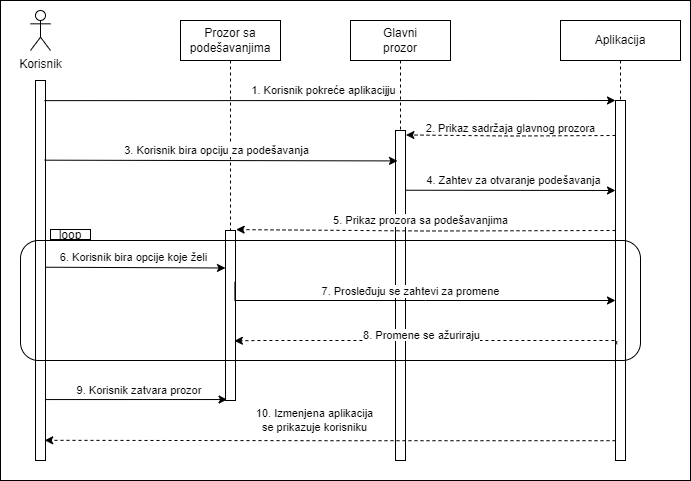

The diagram above was exported from draw.io. Its source (the exported page's mxGraphModel, read from the mxfile embedded in the PNG):
<mxGraphModel dx="1050" dy="541" grid="1" gridSize="10" guides="1" tooltips="1" connect="1" arrows="1" fold="1" page="1" pageScale="1" pageWidth="827" pageHeight="1169" math="0" shadow="0">
  <root>
    <mxCell id="0" />
    <mxCell id="1" parent="0" />
    <mxCell id="9gInP35kRoFo59r-6vyA-49" value="" style="rounded=0;whiteSpace=wrap;html=1;fillColor=none;" vertex="1" parent="1">
      <mxGeometry x="70" y="20" width="690" height="480" as="geometry" />
    </mxCell>
    <mxCell id="9gInP35kRoFo59r-6vyA-42" value="" style="rounded=0;whiteSpace=wrap;html=1;" vertex="1" parent="1">
      <mxGeometry x="295" y="250" width="10" height="170" as="geometry" />
    </mxCell>
    <mxCell id="9gInP35kRoFo59r-6vyA-8" value="" style="rounded=0;whiteSpace=wrap;html=1;" vertex="1" parent="1">
      <mxGeometry x="465" y="150" width="10" height="330" as="geometry" />
    </mxCell>
    <mxCell id="9gInP35kRoFo59r-6vyA-7" value="" style="rounded=0;whiteSpace=wrap;html=1;" vertex="1" parent="1">
      <mxGeometry x="105" y="100" width="10" height="380" as="geometry" />
    </mxCell>
    <mxCell id="9gInP35kRoFo59r-6vyA-9" value="" style="rounded=0;whiteSpace=wrap;html=1;" vertex="1" parent="1">
      <mxGeometry x="685" y="120" width="10" height="360" as="geometry" />
    </mxCell>
    <mxCell id="9gInP35kRoFo59r-6vyA-33" value="" style="rounded=1;whiteSpace=wrap;html=1;align=center;labelPosition=center;verticalLabelPosition=middle;verticalAlign=middle;fillColor=none;" vertex="1" parent="1">
      <mxGeometry x="90" y="260" width="620" height="120" as="geometry" />
    </mxCell>
    <mxCell id="9gInP35kRoFo59r-6vyA-1" value="Korisnik&lt;br&gt;" style="shape=umlActor;verticalLabelPosition=bottom;verticalAlign=top;html=1;outlineConnect=0;" vertex="1" parent="1">
      <mxGeometry x="100" y="30" width="20" height="40" as="geometry" />
    </mxCell>
    <mxCell id="9gInP35kRoFo59r-6vyA-13" style="edgeStyle=orthogonalEdgeStyle;rounded=0;orthogonalLoop=1;jettySize=auto;html=1;endArrow=none;endFill=0;dashed=1;" edge="1" parent="1" source="9gInP35kRoFo59r-6vyA-4" target="9gInP35kRoFo59r-6vyA-8">
      <mxGeometry relative="1" as="geometry" />
    </mxCell>
    <mxCell id="9gInP35kRoFo59r-6vyA-4" value="Glavni&lt;br&gt;prozor" style="rounded=0;whiteSpace=wrap;html=1;" vertex="1" parent="1">
      <mxGeometry x="420" y="40" width="100" height="40" as="geometry" />
    </mxCell>
    <mxCell id="9gInP35kRoFo59r-6vyA-17" style="edgeStyle=orthogonalEdgeStyle;rounded=0;orthogonalLoop=1;jettySize=auto;html=1;endArrow=none;endFill=0;dashed=1;" edge="1" parent="1" source="9gInP35kRoFo59r-6vyA-5" target="9gInP35kRoFo59r-6vyA-9">
      <mxGeometry relative="1" as="geometry" />
    </mxCell>
    <mxCell id="9gInP35kRoFo59r-6vyA-5" value="Aplikacija" style="rounded=0;whiteSpace=wrap;html=1;" vertex="1" parent="1">
      <mxGeometry x="630" y="40" width="120" height="40" as="geometry" />
    </mxCell>
    <mxCell id="9gInP35kRoFo59r-6vyA-19" value="1. Korisnik pokreće aplikacijju" style="endArrow=classic;html=1;rounded=0;entryX=0;entryY=0;entryDx=0;entryDy=0;exitX=0.906;exitY=0.053;exitDx=0;exitDy=0;exitPerimeter=0;" edge="1" parent="1" source="9gInP35kRoFo59r-6vyA-7" target="9gInP35kRoFo59r-6vyA-9">
      <mxGeometry x="-0.0244" y="10" width="50" height="50" relative="1" as="geometry">
        <mxPoint x="120" y="120" as="sourcePoint" />
        <mxPoint x="540" y="120" as="targetPoint" />
        <mxPoint as="offset" />
      </mxGeometry>
    </mxCell>
    <mxCell id="9gInP35kRoFo59r-6vyA-22" value="&lt;br&gt;&lt;span style=&quot;color: rgb(0, 0, 0); font-family: Helvetica; font-size: 11px; font-style: normal; font-variant-ligatures: normal; font-variant-caps: normal; font-weight: 400; letter-spacing: normal; orphans: 2; text-align: center; text-indent: 0px; text-transform: none; widows: 2; word-spacing: 0px; -webkit-text-stroke-width: 0px; text-decoration-thickness: initial; text-decoration-style: initial; text-decoration-color: initial; float: none; display: inline !important;&quot;&gt;2. Prikaz sadržaja glavnog prozora&lt;/span&gt;" style="edgeStyle=orthogonalEdgeStyle;rounded=0;orthogonalLoop=1;jettySize=auto;html=1;exitX=0;exitY=0.25;exitDx=0;exitDy=0;entryX=1.043;entryY=0.314;entryDx=0;entryDy=0;entryPerimeter=0;dashed=1;labelBackgroundColor=none;verticalAlign=middle;" edge="1" parent="1">
      <mxGeometry x="0.005" y="-14" relative="1" as="geometry">
        <mxPoint x="685" y="155.00000000000023" as="sourcePoint" />
        <mxPoint x="475.42999999999984" y="154.44000000000005" as="targetPoint" />
        <mxPoint as="offset" />
      </mxGeometry>
    </mxCell>
    <mxCell id="9gInP35kRoFo59r-6vyA-24" value="6. Korisnik bira opcije koje želi" style="endArrow=classic;html=1;rounded=0;exitX=1.043;exitY=0.544;exitDx=0;exitDy=0;exitPerimeter=0;entryX=0;entryY=0.25;entryDx=0;entryDy=0;" edge="1" parent="1">
      <mxGeometry x="-0.0244" y="10" width="50" height="50" relative="1" as="geometry">
        <mxPoint x="115.43000000000006" y="286.72" as="sourcePoint" />
        <mxPoint x="295" y="287.5" as="targetPoint" />
        <mxPoint as="offset" />
      </mxGeometry>
    </mxCell>
    <mxCell id="9gInP35kRoFo59r-6vyA-26" value="7. Prosleđuju se zahtevi za promene" style="edgeStyle=orthogonalEdgeStyle;rounded=0;orthogonalLoop=1;jettySize=auto;html=1;entryX=0;entryY=0.5;entryDx=0;entryDy=0;align=center;labelPosition=center;verticalLabelPosition=middle;verticalAlign=middle;spacing=2;exitX=0.941;exitY=0.302;exitDx=0;exitDy=0;exitPerimeter=0;" edge="1" parent="1" source="9gInP35kRoFo59r-6vyA-42">
      <mxGeometry x="-0.0274" y="9" relative="1" as="geometry">
        <mxPoint x="475" y="320" as="sourcePoint" />
        <mxPoint x="685" y="320" as="targetPoint" />
        <mxPoint as="offset" />
        <Array as="points">
          <mxPoint x="495" y="320" />
          <mxPoint x="685" y="320" />
        </Array>
      </mxGeometry>
    </mxCell>
    <mxCell id="9gInP35kRoFo59r-6vyA-30" value="10. Izmenjena aplikacija &lt;br&gt;se prikazuje korisniku" style="edgeStyle=orthogonalEdgeStyle;rounded=0;orthogonalLoop=1;jettySize=auto;html=1;entryX=0.922;entryY=0.789;entryDx=0;entryDy=0;entryPerimeter=0;dashed=1;verticalAlign=middle;exitX=0;exitY=0.945;exitDx=0;exitDy=0;exitPerimeter=0;" edge="1" parent="1" source="9gInP35kRoFo59r-6vyA-9">
      <mxGeometry x="0.0542" y="-20" relative="1" as="geometry">
        <mxPoint x="295.59000000000015" y="460.06999999999994" as="sourcePoint" />
        <mxPoint x="114.21999999999991" y="459.81999999999994" as="targetPoint" />
        <mxPoint as="offset" />
      </mxGeometry>
    </mxCell>
    <mxCell id="9gInP35kRoFo59r-6vyA-34" value="loop" style="text;html=1;strokeColor=none;fillColor=none;align=center;verticalAlign=middle;whiteSpace=wrap;rounded=0;" vertex="1" parent="1">
      <mxGeometry x="125" y="250" width="30" height="10" as="geometry" />
    </mxCell>
    <mxCell id="9gInP35kRoFo59r-6vyA-35" value="" style="rounded=0;whiteSpace=wrap;html=1;fillColor=none;" vertex="1" parent="1">
      <mxGeometry x="120" y="249" width="40" height="10" as="geometry" />
    </mxCell>
    <mxCell id="9gInP35kRoFo59r-6vyA-39" value="4. Zahtev za otvaranje podešavanja" style="endArrow=classic;html=1;rounded=0;entryX=0;entryY=0;entryDx=0;entryDy=0;exitX=0.967;exitY=0.181;exitDx=0;exitDy=0;exitPerimeter=0;" edge="1" parent="1" source="9gInP35kRoFo59r-6vyA-8">
      <mxGeometry x="0.0233" y="10" width="50" height="50" relative="1" as="geometry">
        <mxPoint x="480" y="210" as="sourcePoint" />
        <mxPoint x="685" y="210" as="targetPoint" />
        <mxPoint as="offset" />
      </mxGeometry>
    </mxCell>
    <mxCell id="9gInP35kRoFo59r-6vyA-43" style="edgeStyle=orthogonalEdgeStyle;rounded=0;orthogonalLoop=1;jettySize=auto;html=1;endArrow=none;endFill=0;dashed=1;" edge="1" parent="1" source="9gInP35kRoFo59r-6vyA-44" target="9gInP35kRoFo59r-6vyA-42">
      <mxGeometry relative="1" as="geometry" />
    </mxCell>
    <mxCell id="9gInP35kRoFo59r-6vyA-44" value="Prozor sa podešavanjima" style="rounded=0;whiteSpace=wrap;html=1;" vertex="1" parent="1">
      <mxGeometry x="250" y="40" width="100" height="40" as="geometry" />
    </mxCell>
    <mxCell id="9gInP35kRoFo59r-6vyA-37" value="3. Korisnik bira opciju za podešavanja" style="endArrow=classic;html=1;rounded=0;entryX=0.2;entryY=0.274;entryDx=0;entryDy=0;exitX=0.922;exitY=0.236;exitDx=0;exitDy=0;exitPerimeter=0;entryPerimeter=0;" edge="1" parent="1">
      <mxGeometry x="-0.0244" y="10" width="50" height="50" relative="1" as="geometry">
        <mxPoint x="114.22000000000014" y="179.67999999999995" as="sourcePoint" />
        <mxPoint x="467.0000000000002" y="180.41999999999996" as="targetPoint" />
        <mxPoint as="offset" />
      </mxGeometry>
    </mxCell>
    <mxCell id="9gInP35kRoFo59r-6vyA-45" value="5. Prikaz prozora sa podešavanjima" style="edgeStyle=orthogonalEdgeStyle;rounded=0;orthogonalLoop=1;jettySize=auto;html=1;entryX=1.067;entryY=0.33;entryDx=0;entryDy=0;entryPerimeter=0;dashed=1;" edge="1" parent="1">
      <mxGeometry x="0.0306" y="-10" relative="1" as="geometry">
        <mxPoint x="685" y="250.0000000000001" as="sourcePoint" />
        <mxPoint x="305.6700000000001" y="249.0999999999999" as="targetPoint" />
        <mxPoint as="offset" />
      </mxGeometry>
    </mxCell>
    <mxCell id="9gInP35kRoFo59r-6vyA-27" value="&lt;span style=&quot;color: rgb(0, 0, 0); font-family: Helvetica; font-size: 11px; font-style: normal; font-variant-ligatures: normal; font-variant-caps: normal; font-weight: 400; letter-spacing: normal; orphans: 2; text-align: center; text-indent: 0px; text-transform: none; widows: 2; word-spacing: 0px; -webkit-text-stroke-width: 0px; text-decoration-thickness: initial; text-decoration-style: initial; text-decoration-color: initial; float: none; display: inline !important; background-color: rgb(255, 255, 255);&quot;&gt;8. Promene se ažuriraju&lt;/span&gt;" style="edgeStyle=orthogonalEdgeStyle;rounded=0;orthogonalLoop=1;jettySize=auto;html=1;exitX=0.121;exitY=0.677;exitDx=0;exitDy=0;dashed=1;labelBackgroundColor=none;verticalAlign=middle;exitPerimeter=0;entryX=0.887;entryY=0.649;entryDx=0;entryDy=0;entryPerimeter=0;" edge="1" parent="1" source="9gInP35kRoFo59r-6vyA-9" target="9gInP35kRoFo59r-6vyA-42">
      <mxGeometry x="0.0327" y="-5" relative="1" as="geometry">
        <mxPoint x="685" y="355.0000000000002" as="sourcePoint" />
        <mxPoint x="310" y="360" as="targetPoint" />
        <mxPoint as="offset" />
        <Array as="points">
          <mxPoint x="686" y="360" />
          <mxPoint x="330" y="360" />
        </Array>
      </mxGeometry>
    </mxCell>
    <mxCell id="9gInP35kRoFo59r-6vyA-48" value="9. Korisnik zatvara prozor&amp;nbsp;" style="endArrow=classic;html=1;rounded=0;exitX=0.948;exitY=0.787;exitDx=0;exitDy=0;exitPerimeter=0;entryX=0.157;entryY=0.648;entryDx=0;entryDy=0;entryPerimeter=0;" edge="1" parent="1">
      <mxGeometry x="0.0492" y="9" width="50" height="50" relative="1" as="geometry">
        <mxPoint x="114.4799999999999" y="419.05999999999995" as="sourcePoint" />
        <mxPoint x="296.56999999999994" y="419.0400000000001" as="targetPoint" />
        <mxPoint as="offset" />
      </mxGeometry>
    </mxCell>
  </root>
</mxGraphModel>